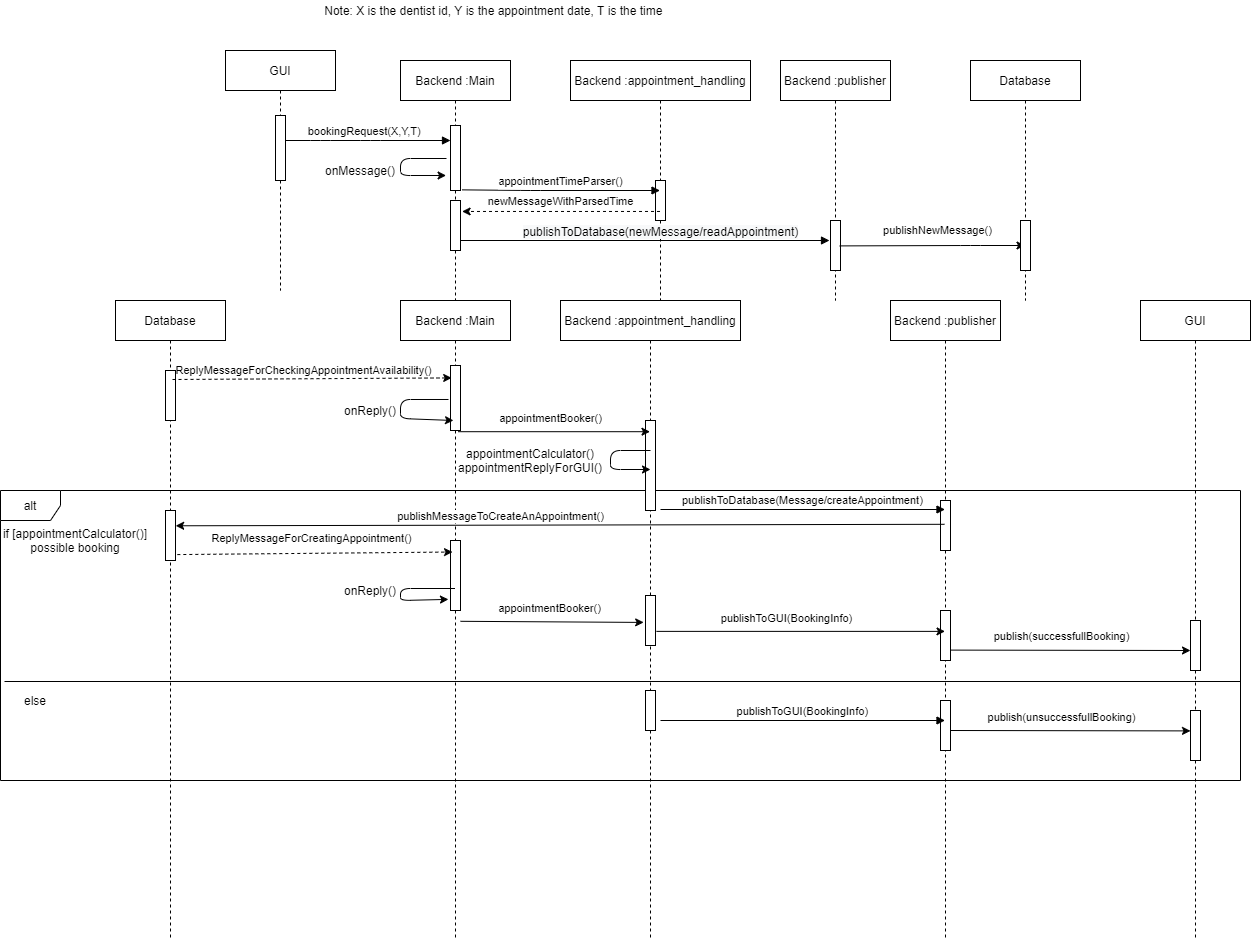

The diagram above was exported from draw.io. Its source (the exported page's mxGraphModel, read from the mxfile embedded in the PNG):
<mxGraphModel dx="2354" dy="1726" grid="1" gridSize="10" guides="1" tooltips="1" connect="1" arrows="1" fold="1" page="1" pageScale="1" pageWidth="850" pageHeight="1100" math="0" shadow="0">
  <root>
    <mxCell id="0" />
    <mxCell id="1" parent="0" />
    <mxCell id="e0l0GDJd8t3UVIqLrca_-52" value="alt" style="shape=umlFrame;whiteSpace=wrap;html=1;" parent="1" vertex="1">
      <mxGeometry x="-280" y="430" width="1240" height="290" as="geometry" />
    </mxCell>
    <mxCell id="3nuBFxr9cyL0pnOWT2aG-1" value="Backend :Main" style="shape=umlLifeline;perimeter=lifelinePerimeter;container=1;collapsible=0;recursiveResize=0;rounded=0;shadow=0;strokeWidth=1;" parent="1" vertex="1">
      <mxGeometry x="120" width="110" height="240" as="geometry" />
    </mxCell>
    <mxCell id="3nuBFxr9cyL0pnOWT2aG-2" value="" style="points=[];perimeter=orthogonalPerimeter;rounded=0;shadow=0;strokeWidth=1;" parent="3nuBFxr9cyL0pnOWT2aG-1" vertex="1">
      <mxGeometry x="50" y="65" width="10" height="65" as="geometry" />
    </mxCell>
    <mxCell id="e0l0GDJd8t3UVIqLrca_-44" value="" style="endArrow=classic;html=1;entryX=-0.44;entryY=0.769;entryDx=0;entryDy=0;entryPerimeter=0;" parent="3nuBFxr9cyL0pnOWT2aG-1" target="3nuBFxr9cyL0pnOWT2aG-2" edge="1">
      <mxGeometry width="50" height="50" relative="1" as="geometry">
        <mxPoint x="46" y="98" as="sourcePoint" />
        <mxPoint x="40" y="90" as="targetPoint" />
        <Array as="points">
          <mxPoint y="98" />
          <mxPoint y="115" />
        </Array>
      </mxGeometry>
    </mxCell>
    <mxCell id="lOLRUEOx9grOm_eJJrot-1" value="" style="points=[];perimeter=orthogonalPerimeter;rounded=0;shadow=0;strokeWidth=1;" parent="3nuBFxr9cyL0pnOWT2aG-1" vertex="1">
      <mxGeometry x="50" y="140" width="10" height="50" as="geometry" />
    </mxCell>
    <mxCell id="3nuBFxr9cyL0pnOWT2aG-3" value="bookingRequest(X,Y,T)" style="verticalAlign=bottom;startArrow=oval;endArrow=block;startSize=8;shadow=0;strokeWidth=1;" parent="1" target="3nuBFxr9cyL0pnOWT2aG-2" edge="1">
      <mxGeometry relative="1" as="geometry">
        <mxPoint x="-0.5" y="80" as="sourcePoint" />
        <Array as="points">
          <mxPoint x="40" y="80" />
          <mxPoint x="90" y="80" />
        </Array>
      </mxGeometry>
    </mxCell>
    <mxCell id="e0l0GDJd8t3UVIqLrca_-3" value="Note: X is the dentist id, Y is the appointment date, T is the time&amp;nbsp;" style="text;html=1;strokeColor=none;fillColor=none;align=center;verticalAlign=middle;whiteSpace=wrap;rounded=0;" parent="1" vertex="1">
      <mxGeometry x="30" y="-60" width="370" height="20" as="geometry" />
    </mxCell>
    <mxCell id="e0l0GDJd8t3UVIqLrca_-8" value="Backend :appointment_handling" style="shape=umlLifeline;perimeter=lifelinePerimeter;container=1;collapsible=0;recursiveResize=0;rounded=0;shadow=0;strokeWidth=1;" parent="1" vertex="1">
      <mxGeometry x="290" width="180" height="240" as="geometry" />
    </mxCell>
    <mxCell id="e0l0GDJd8t3UVIqLrca_-9" value="" style="points=[];perimeter=orthogonalPerimeter;rounded=0;shadow=0;strokeWidth=1;" parent="e0l0GDJd8t3UVIqLrca_-8" vertex="1">
      <mxGeometry x="85" y="120" width="10" height="40" as="geometry" />
    </mxCell>
    <mxCell id="e0l0GDJd8t3UVIqLrca_-10" value="appointmentTimeParser()" style="verticalAlign=bottom;endArrow=block;shadow=0;strokeWidth=1;exitX=0.56;exitY=0.539;exitDx=0;exitDy=0;exitPerimeter=0;" parent="1" source="3nuBFxr9cyL0pnOWT2aG-1" target="e0l0GDJd8t3UVIqLrca_-8" edge="1">
      <mxGeometry relative="1" as="geometry">
        <mxPoint x="180" y="90" as="sourcePoint" />
        <mxPoint x="358" y="90" as="targetPoint" />
        <Array as="points">
          <mxPoint x="250" y="130" />
        </Array>
      </mxGeometry>
    </mxCell>
    <mxCell id="e0l0GDJd8t3UVIqLrca_-11" value="Backend :publisher" style="shape=umlLifeline;perimeter=lifelinePerimeter;container=1;collapsible=0;recursiveResize=0;rounded=0;shadow=0;strokeWidth=1;" parent="1" vertex="1">
      <mxGeometry x="500" width="110" height="240" as="geometry" />
    </mxCell>
    <mxCell id="e0l0GDJd8t3UVIqLrca_-12" value="" style="points=[];perimeter=orthogonalPerimeter;rounded=0;shadow=0;strokeWidth=1;" parent="e0l0GDJd8t3UVIqLrca_-11" vertex="1">
      <mxGeometry x="50" y="160" width="10" height="50" as="geometry" />
    </mxCell>
    <mxCell id="e0l0GDJd8t3UVIqLrca_-14" value="" style="verticalAlign=bottom;endArrow=block;shadow=0;strokeWidth=1;" parent="1" edge="1">
      <mxGeometry relative="1" as="geometry">
        <mxPoint x="180" y="180" as="sourcePoint" />
        <mxPoint x="549" y="180" as="targetPoint" />
      </mxGeometry>
    </mxCell>
    <mxCell id="lOLRUEOx9grOm_eJJrot-6" value="&lt;span style=&quot;font-size: 12px ; background-color: rgb(248 , 249 , 250)&quot;&gt;publishToDatabase(newMessage/readAppointment)&lt;/span&gt;" style="edgeLabel;html=1;align=center;verticalAlign=middle;resizable=0;points=[];" parent="e0l0GDJd8t3UVIqLrca_-14" vertex="1" connectable="0">
      <mxGeometry x="-0.2087" y="-4" relative="1" as="geometry">
        <mxPoint x="54" y="-14" as="offset" />
      </mxGeometry>
    </mxCell>
    <mxCell id="e0l0GDJd8t3UVIqLrca_-18" value="" style="endArrow=classic;html=1;exitX=0.92;exitY=0.508;exitDx=0;exitDy=0;exitPerimeter=0;entryX=0.45;entryY=0.5;entryDx=0;entryDy=0;entryPerimeter=0;" parent="1" source="e0l0GDJd8t3UVIqLrca_-12" target="e0l0GDJd8t3UVIqLrca_-23" edge="1">
      <mxGeometry width="50" height="50" relative="1" as="geometry">
        <mxPoint x="580" y="220" as="sourcePoint" />
        <mxPoint x="754" y="225" as="targetPoint" />
        <Array as="points">
          <mxPoint x="690" y="185" />
        </Array>
      </mxGeometry>
    </mxCell>
    <mxCell id="lOLRUEOx9grOm_eJJrot-5" value="publishNewMessage()" style="edgeLabel;html=1;align=center;verticalAlign=middle;resizable=0;points=[];" parent="e0l0GDJd8t3UVIqLrca_-18" vertex="1" connectable="0">
      <mxGeometry x="-0.1038" y="2" relative="1" as="geometry">
        <mxPoint x="13.8" y="-13.4" as="offset" />
      </mxGeometry>
    </mxCell>
    <mxCell id="e0l0GDJd8t3UVIqLrca_-22" value="Database" style="shape=umlLifeline;perimeter=lifelinePerimeter;container=1;collapsible=0;recursiveResize=0;rounded=0;shadow=0;strokeWidth=1;" parent="1" vertex="1">
      <mxGeometry x="690" width="110" height="240" as="geometry" />
    </mxCell>
    <mxCell id="e0l0GDJd8t3UVIqLrca_-23" value="" style="points=[];perimeter=orthogonalPerimeter;rounded=0;shadow=0;strokeWidth=1;" parent="e0l0GDJd8t3UVIqLrca_-22" vertex="1">
      <mxGeometry x="50" y="160" width="10" height="50" as="geometry" />
    </mxCell>
    <mxCell id="e0l0GDJd8t3UVIqLrca_-26" value="Backend :Main" style="shape=umlLifeline;perimeter=lifelinePerimeter;container=1;collapsible=0;recursiveResize=0;rounded=0;shadow=0;strokeWidth=1;" parent="1" vertex="1">
      <mxGeometry x="120" y="240" width="110" height="640" as="geometry" />
    </mxCell>
    <mxCell id="e0l0GDJd8t3UVIqLrca_-27" value="" style="points=[];perimeter=orthogonalPerimeter;rounded=0;shadow=0;strokeWidth=1;" parent="e0l0GDJd8t3UVIqLrca_-26" vertex="1">
      <mxGeometry x="50" y="65" width="10" height="65" as="geometry" />
    </mxCell>
    <mxCell id="e0l0GDJd8t3UVIqLrca_-46" value="" style="endArrow=classic;html=1;exitX=-0.2;exitY=0.523;exitDx=0;exitDy=0;exitPerimeter=0;" parent="e0l0GDJd8t3UVIqLrca_-26" source="e0l0GDJd8t3UVIqLrca_-27" edge="1">
      <mxGeometry width="50" height="50" relative="1" as="geometry">
        <mxPoint x="-50" y="150" as="sourcePoint" />
        <mxPoint x="53" y="120" as="targetPoint" />
        <Array as="points">
          <mxPoint y="99" />
          <mxPoint y="118" />
        </Array>
      </mxGeometry>
    </mxCell>
    <mxCell id="lOLRUEOx9grOm_eJJrot-17" value="" style="points=[];perimeter=orthogonalPerimeter;rounded=0;shadow=0;strokeWidth=1;" parent="e0l0GDJd8t3UVIqLrca_-26" vertex="1">
      <mxGeometry x="50" y="240" width="10" height="70" as="geometry" />
    </mxCell>
    <mxCell id="e0l0GDJd8t3UVIqLrca_-30" value="Backend :appointment_handling" style="shape=umlLifeline;perimeter=lifelinePerimeter;container=1;collapsible=0;recursiveResize=0;rounded=0;shadow=0;strokeWidth=1;" parent="1" vertex="1">
      <mxGeometry x="280" y="240" width="180" height="640" as="geometry" />
    </mxCell>
    <mxCell id="e0l0GDJd8t3UVIqLrca_-31" value="" style="points=[];perimeter=orthogonalPerimeter;rounded=0;shadow=0;strokeWidth=1;" parent="e0l0GDJd8t3UVIqLrca_-30" vertex="1">
      <mxGeometry x="85" y="120" width="10" height="90" as="geometry" />
    </mxCell>
    <mxCell id="lOLRUEOx9grOm_eJJrot-13" value="" style="points=[];perimeter=orthogonalPerimeter;rounded=0;shadow=0;strokeWidth=1;" parent="e0l0GDJd8t3UVIqLrca_-30" vertex="1">
      <mxGeometry x="85" y="295" width="10" height="50" as="geometry" />
    </mxCell>
    <mxCell id="lOLRUEOx9grOm_eJJrot-35" value="" style="points=[];perimeter=orthogonalPerimeter;rounded=0;shadow=0;strokeWidth=1;" parent="e0l0GDJd8t3UVIqLrca_-30" vertex="1">
      <mxGeometry x="85" y="390" width="10" height="40" as="geometry" />
    </mxCell>
    <mxCell id="xqrdfCsaF3R8uLyWd11A-3" value="" style="endArrow=classic;html=1;" edge="1" parent="e0l0GDJd8t3UVIqLrca_-30">
      <mxGeometry width="50" height="50" relative="1" as="geometry">
        <mxPoint x="90" y="150" as="sourcePoint" />
        <mxPoint x="90" y="169" as="targetPoint" />
        <Array as="points">
          <mxPoint x="50" y="150" />
          <mxPoint x="50" y="169" />
        </Array>
      </mxGeometry>
    </mxCell>
    <mxCell id="e0l0GDJd8t3UVIqLrca_-35" value="Backend :publisher" style="shape=umlLifeline;perimeter=lifelinePerimeter;container=1;collapsible=0;recursiveResize=0;rounded=0;shadow=0;strokeWidth=1;" parent="1" vertex="1">
      <mxGeometry x="610" y="240" width="110" height="640" as="geometry" />
    </mxCell>
    <mxCell id="e0l0GDJd8t3UVIqLrca_-36" value="" style="points=[];perimeter=orthogonalPerimeter;rounded=0;shadow=0;strokeWidth=1;" parent="e0l0GDJd8t3UVIqLrca_-35" vertex="1">
      <mxGeometry x="50" y="200" width="10" height="50" as="geometry" />
    </mxCell>
    <mxCell id="lOLRUEOx9grOm_eJJrot-14" value="" style="points=[];perimeter=orthogonalPerimeter;rounded=0;shadow=0;strokeWidth=1;" parent="e0l0GDJd8t3UVIqLrca_-35" vertex="1">
      <mxGeometry x="50" y="310" width="10" height="50" as="geometry" />
    </mxCell>
    <mxCell id="xqrdfCsaF3R8uLyWd11A-8" value="" style="points=[];perimeter=orthogonalPerimeter;rounded=0;shadow=0;strokeWidth=1;" vertex="1" parent="e0l0GDJd8t3UVIqLrca_-35">
      <mxGeometry x="50" y="400" width="10" height="50" as="geometry" />
    </mxCell>
    <mxCell id="e0l0GDJd8t3UVIqLrca_-37" value="publishToDatabase(Message/createAppointment)" style="verticalAlign=bottom;endArrow=block;shadow=0;strokeWidth=1;" parent="1" target="e0l0GDJd8t3UVIqLrca_-35" edge="1">
      <mxGeometry relative="1" as="geometry">
        <mxPoint x="380" y="449" as="sourcePoint" />
        <mxPoint x="550.0500000000002" y="450.05999999999995" as="targetPoint" />
      </mxGeometry>
    </mxCell>
    <mxCell id="e0l0GDJd8t3UVIqLrca_-41" value="Database" style="shape=umlLifeline;perimeter=lifelinePerimeter;container=1;collapsible=0;recursiveResize=0;rounded=0;shadow=0;strokeWidth=1;" parent="1" vertex="1">
      <mxGeometry x="-165" y="240" width="110" height="640" as="geometry" />
    </mxCell>
    <mxCell id="e0l0GDJd8t3UVIqLrca_-42" value="" style="points=[];perimeter=orthogonalPerimeter;rounded=0;shadow=0;strokeWidth=1;" parent="e0l0GDJd8t3UVIqLrca_-41" vertex="1">
      <mxGeometry x="50" y="70" width="10" height="50" as="geometry" />
    </mxCell>
    <mxCell id="lOLRUEOx9grOm_eJJrot-7" value="" style="points=[];perimeter=orthogonalPerimeter;rounded=0;shadow=0;strokeWidth=1;" parent="e0l0GDJd8t3UVIqLrca_-41" vertex="1">
      <mxGeometry x="50" y="210" width="10" height="50" as="geometry" />
    </mxCell>
    <mxCell id="e0l0GDJd8t3UVIqLrca_-45" value="onMessage()" style="text;html=1;strokeColor=none;fillColor=none;align=center;verticalAlign=middle;whiteSpace=wrap;rounded=0;" parent="1" vertex="1">
      <mxGeometry x="60" y="100" width="40" height="20" as="geometry" />
    </mxCell>
    <mxCell id="e0l0GDJd8t3UVIqLrca_-47" value="onReply()" style="text;html=1;strokeColor=none;fillColor=none;align=center;verticalAlign=middle;whiteSpace=wrap;rounded=0;" parent="1" vertex="1">
      <mxGeometry x="70" y="340" width="40" height="20" as="geometry" />
    </mxCell>
    <mxCell id="e0l0GDJd8t3UVIqLrca_-48" value="GUI" style="shape=umlLifeline;perimeter=lifelinePerimeter;container=1;collapsible=0;recursiveResize=0;rounded=0;shadow=0;strokeWidth=1;" parent="1" vertex="1">
      <mxGeometry x="-55" y="-10" width="110" height="240" as="geometry" />
    </mxCell>
    <mxCell id="e0l0GDJd8t3UVIqLrca_-49" value="" style="points=[];perimeter=orthogonalPerimeter;rounded=0;shadow=0;strokeWidth=1;" parent="e0l0GDJd8t3UVIqLrca_-48" vertex="1">
      <mxGeometry x="50" y="65" width="10" height="65" as="geometry" />
    </mxCell>
    <mxCell id="e0l0GDJd8t3UVIqLrca_-32" value="" style="endArrow=classic;html=1;exitX=0.524;exitY=0.205;exitDx=0;exitDy=0;exitPerimeter=0;" parent="1" source="e0l0GDJd8t3UVIqLrca_-26" edge="1" target="e0l0GDJd8t3UVIqLrca_-30">
      <mxGeometry width="50" height="50" relative="1" as="geometry">
        <mxPoint x="290" y="440" as="sourcePoint" />
        <mxPoint x="346" y="404" as="targetPoint" />
        <Array as="points" />
      </mxGeometry>
    </mxCell>
    <mxCell id="e0l0GDJd8t3UVIqLrca_-51" value="appointmentBooker()" style="edgeLabel;html=1;align=center;verticalAlign=middle;resizable=0;points=[];" parent="e0l0GDJd8t3UVIqLrca_-32" vertex="1" connectable="0">
      <mxGeometry x="-0.2287" relative="1" as="geometry">
        <mxPoint x="17.63" y="-13.9" as="offset" />
      </mxGeometry>
    </mxCell>
    <mxCell id="e0l0GDJd8t3UVIqLrca_-54" value="else" style="text;html=1;strokeColor=none;fillColor=none;align=center;verticalAlign=middle;whiteSpace=wrap;rounded=0;" parent="1" vertex="1">
      <mxGeometry x="-270" y="630" width="50" height="20" as="geometry" />
    </mxCell>
    <mxCell id="lOLRUEOx9grOm_eJJrot-3" value="" style="html=1;labelBackgroundColor=#ffffff;startArrow=none;startFill=0;startSize=6;endArrow=classic;endFill=1;endSize=6;jettySize=auto;orthogonalLoop=1;strokeWidth=1;dashed=1;fontSize=14;entryX=0.56;entryY=0.629;entryDx=0;entryDy=0;entryPerimeter=0;" parent="1" source="e0l0GDJd8t3UVIqLrca_-8" target="3nuBFxr9cyL0pnOWT2aG-1" edge="1">
      <mxGeometry width="60" height="60" relative="1" as="geometry">
        <mxPoint x="270" y="210" as="sourcePoint" />
        <mxPoint x="330" y="150" as="targetPoint" />
      </mxGeometry>
    </mxCell>
    <mxCell id="lOLRUEOx9grOm_eJJrot-4" value="newMessageWithParsedTime" style="edgeLabel;html=1;align=center;verticalAlign=middle;resizable=0;points=[];" parent="lOLRUEOx9grOm_eJJrot-3" vertex="1" connectable="0">
      <mxGeometry x="-0.3785" y="1" relative="1" as="geometry">
        <mxPoint x="-38.5" y="-11.96" as="offset" />
      </mxGeometry>
    </mxCell>
    <mxCell id="lOLRUEOx9grOm_eJJrot-10" value="" style="endArrow=classic;html=1;entryX=0.547;entryY=0.352;entryDx=0;entryDy=0;entryPerimeter=0;exitX=0.4;exitY=0.476;exitDx=0;exitDy=0;exitPerimeter=0;" parent="1" source="e0l0GDJd8t3UVIqLrca_-36" target="e0l0GDJd8t3UVIqLrca_-41" edge="1">
      <mxGeometry width="50" height="50" relative="1" as="geometry">
        <mxPoint x="250" y="550" as="sourcePoint" />
        <mxPoint x="300" y="500" as="targetPoint" />
        <Array as="points" />
      </mxGeometry>
    </mxCell>
    <mxCell id="lOLRUEOx9grOm_eJJrot-11" value="publishMessageToCreateAnAppointment()" style="edgeLabel;html=1;align=center;verticalAlign=middle;resizable=0;points=[];" parent="lOLRUEOx9grOm_eJJrot-10" vertex="1" connectable="0">
      <mxGeometry x="0.1581" y="1" relative="1" as="geometry">
        <mxPoint y="-10.36" as="offset" />
      </mxGeometry>
    </mxCell>
    <mxCell id="lOLRUEOx9grOm_eJJrot-18" value="" style="html=1;labelBackgroundColor=#ffffff;startArrow=none;startFill=0;startSize=6;endArrow=classic;endFill=1;endSize=6;jettySize=auto;orthogonalLoop=1;strokeWidth=1;dashed=1;fontSize=14;exitX=0.562;exitY=0.397;exitDx=0;exitDy=0;exitPerimeter=0;entryX=0.473;entryY=0.393;entryDx=0;entryDy=0;entryPerimeter=0;" parent="1" source="e0l0GDJd8t3UVIqLrca_-41" target="e0l0GDJd8t3UVIqLrca_-26" edge="1">
      <mxGeometry width="60" height="60" relative="1" as="geometry">
        <mxPoint x="70" y="550" as="sourcePoint" />
        <mxPoint x="130" y="490" as="targetPoint" />
      </mxGeometry>
    </mxCell>
    <mxCell id="lOLRUEOx9grOm_eJJrot-21" value="ReplyMessageForCreatingAppointment()" style="edgeLabel;html=1;align=center;verticalAlign=middle;resizable=0;points=[];" parent="lOLRUEOx9grOm_eJJrot-18" vertex="1" connectable="0">
      <mxGeometry x="-0.1809" y="-1" relative="1" as="geometry">
        <mxPoint x="20.950000000000003" y="-16.89" as="offset" />
      </mxGeometry>
    </mxCell>
    <mxCell id="lOLRUEOx9grOm_eJJrot-19" value="" style="html=1;labelBackgroundColor=#ffffff;startArrow=none;startFill=0;startSize=6;endArrow=classic;endFill=1;endSize=6;jettySize=auto;orthogonalLoop=1;strokeWidth=1;dashed=1;fontSize=14;exitX=0.7;exitY=0.18;exitDx=0;exitDy=0;exitPerimeter=0;entryX=0.12;entryY=0.191;entryDx=0;entryDy=0;entryPerimeter=0;" parent="1" source="e0l0GDJd8t3UVIqLrca_-42" target="e0l0GDJd8t3UVIqLrca_-27" edge="1">
      <mxGeometry width="60" height="60" relative="1" as="geometry">
        <mxPoint x="50" y="390" as="sourcePoint" />
        <mxPoint x="110" y="330" as="targetPoint" />
        <Array as="points" />
      </mxGeometry>
    </mxCell>
    <mxCell id="lOLRUEOx9grOm_eJJrot-20" value="ReplyMessageForCheckingAppointmentAvailability()" style="edgeLabel;html=1;align=center;verticalAlign=middle;resizable=0;points=[];" parent="lOLRUEOx9grOm_eJJrot-19" vertex="1" connectable="0">
      <mxGeometry x="-0.3276" y="-2" relative="1" as="geometry">
        <mxPoint x="35.97" y="-11.13" as="offset" />
      </mxGeometry>
    </mxCell>
    <mxCell id="lOLRUEOx9grOm_eJJrot-23" value="" style="endArrow=classic;html=1;entryX=0.436;entryY=0.467;entryDx=0;entryDy=0;entryPerimeter=0;" parent="1" source="e0l0GDJd8t3UVIqLrca_-26" target="e0l0GDJd8t3UVIqLrca_-26" edge="1">
      <mxGeometry width="50" height="50" relative="1" as="geometry">
        <mxPoint x="50" y="600" as="sourcePoint" />
        <mxPoint x="100" y="550" as="targetPoint" />
        <Array as="points">
          <mxPoint x="120" y="528" />
          <mxPoint x="120" y="540" />
        </Array>
      </mxGeometry>
    </mxCell>
    <mxCell id="lOLRUEOx9grOm_eJJrot-24" value="onReply()" style="text;html=1;strokeColor=none;fillColor=none;align=center;verticalAlign=middle;whiteSpace=wrap;rounded=0;" parent="1" vertex="1">
      <mxGeometry x="70" y="520" width="40" height="20" as="geometry" />
    </mxCell>
    <mxCell id="lOLRUEOx9grOm_eJJrot-25" value="" style="endArrow=classic;html=1;exitX=0.531;exitY=0.312;exitDx=0;exitDy=0;exitPerimeter=0;entryX=0.462;entryY=0.503;entryDx=0;entryDy=0;entryPerimeter=0;" parent="1" edge="1" target="e0l0GDJd8t3UVIqLrca_-30">
      <mxGeometry width="50" height="50" relative="1" as="geometry">
        <mxPoint x="179.99999999999986" y="560.8" as="sourcePoint" />
        <mxPoint x="347.59" y="560" as="targetPoint" />
        <Array as="points" />
      </mxGeometry>
    </mxCell>
    <mxCell id="lOLRUEOx9grOm_eJJrot-26" value="appointmentBooker()" style="edgeLabel;html=1;align=center;verticalAlign=middle;resizable=0;points=[];" parent="lOLRUEOx9grOm_eJJrot-25" vertex="1" connectable="0">
      <mxGeometry x="-0.2287" relative="1" as="geometry">
        <mxPoint x="17.63" y="-13.9" as="offset" />
      </mxGeometry>
    </mxCell>
    <mxCell id="lOLRUEOx9grOm_eJJrot-27" value="" style="endArrow=classic;html=1;exitX=0.533;exitY=0.517;exitDx=0;exitDy=0;exitPerimeter=0;" parent="1" source="e0l0GDJd8t3UVIqLrca_-30" target="e0l0GDJd8t3UVIqLrca_-35" edge="1">
      <mxGeometry width="50" height="50" relative="1" as="geometry">
        <mxPoint x="389.9999999999999" y="580.8" as="sourcePoint" />
        <mxPoint x="557.59" y="580" as="targetPoint" />
        <Array as="points" />
      </mxGeometry>
    </mxCell>
    <mxCell id="lOLRUEOx9grOm_eJJrot-28" value="publishToGUI(BookingInfo)" style="edgeLabel;html=1;align=center;verticalAlign=middle;resizable=0;points=[];" parent="lOLRUEOx9grOm_eJJrot-27" vertex="1" connectable="0">
      <mxGeometry x="-0.2287" relative="1" as="geometry">
        <mxPoint x="17.63" y="-13.9" as="offset" />
      </mxGeometry>
    </mxCell>
    <mxCell id="lOLRUEOx9grOm_eJJrot-29" value="GUI" style="shape=umlLifeline;perimeter=lifelinePerimeter;container=1;collapsible=0;recursiveResize=0;rounded=0;shadow=0;strokeWidth=1;" parent="1" vertex="1">
      <mxGeometry x="860" y="240" width="110" height="640" as="geometry" />
    </mxCell>
    <mxCell id="lOLRUEOx9grOm_eJJrot-31" value="" style="points=[];perimeter=orthogonalPerimeter;rounded=0;shadow=0;strokeWidth=1;" parent="lOLRUEOx9grOm_eJJrot-29" vertex="1">
      <mxGeometry x="50" y="320" width="10" height="50" as="geometry" />
    </mxCell>
    <mxCell id="xqrdfCsaF3R8uLyWd11A-6" value="" style="points=[];perimeter=orthogonalPerimeter;rounded=0;shadow=0;strokeWidth=1;" vertex="1" parent="lOLRUEOx9grOm_eJJrot-29">
      <mxGeometry x="50" y="410" width="10" height="50" as="geometry" />
    </mxCell>
    <mxCell id="lOLRUEOx9grOm_eJJrot-32" value="" style="endArrow=classic;html=1;exitX=0.542;exitY=0.749;exitDx=0;exitDy=0;exitPerimeter=0;" parent="1" edge="1">
      <mxGeometry width="50" height="50" relative="1" as="geometry">
        <mxPoint x="670" y="589.5999999999999" as="sourcePoint" />
        <mxPoint x="910" y="590" as="targetPoint" />
        <Array as="points" />
      </mxGeometry>
    </mxCell>
    <mxCell id="lOLRUEOx9grOm_eJJrot-33" value="publish(successfullBooking)" style="edgeLabel;html=1;align=center;verticalAlign=middle;resizable=0;points=[];" parent="lOLRUEOx9grOm_eJJrot-32" vertex="1" connectable="0">
      <mxGeometry x="-0.2287" relative="1" as="geometry">
        <mxPoint x="17.63" y="-13.9" as="offset" />
      </mxGeometry>
    </mxCell>
    <mxCell id="xqrdfCsaF3R8uLyWd11A-1" value="" style="endArrow=none;html=1;" edge="1" parent="1">
      <mxGeometry width="50" height="50" relative="1" as="geometry">
        <mxPoint x="-276" y="621" as="sourcePoint" />
        <mxPoint x="960" y="621" as="targetPoint" />
      </mxGeometry>
    </mxCell>
    <mxCell id="xqrdfCsaF3R8uLyWd11A-2" value="if [appointmentCalculator()]&lt;br&gt;possible booking" style="text;html=1;strokeColor=none;fillColor=none;align=center;verticalAlign=middle;whiteSpace=wrap;rounded=0;" vertex="1" parent="1">
      <mxGeometry x="-280" y="470" width="150" height="20" as="geometry" />
    </mxCell>
    <mxCell id="xqrdfCsaF3R8uLyWd11A-4" value="appointmentCalculator()&lt;br&gt;appointmentReplyForGUI()" style="text;html=1;strokeColor=none;fillColor=none;align=center;verticalAlign=middle;whiteSpace=wrap;rounded=0;" vertex="1" parent="1">
      <mxGeometry x="230" y="390" width="40" height="20" as="geometry" />
    </mxCell>
    <mxCell id="xqrdfCsaF3R8uLyWd11A-7" value="publishToGUI(BookingInfo)" style="verticalAlign=bottom;endArrow=block;shadow=0;strokeWidth=1;" edge="1" parent="1">
      <mxGeometry relative="1" as="geometry">
        <mxPoint x="380" y="660" as="sourcePoint" />
        <mxPoint x="664.5" y="660" as="targetPoint" />
      </mxGeometry>
    </mxCell>
    <mxCell id="xqrdfCsaF3R8uLyWd11A-9" value="" style="endArrow=classic;html=1;exitX=0.542;exitY=0.749;exitDx=0;exitDy=0;exitPerimeter=0;" edge="1" parent="1">
      <mxGeometry width="50" height="50" relative="1" as="geometry">
        <mxPoint x="670" y="669.9999999999999" as="sourcePoint" />
        <mxPoint x="910" y="670.4" as="targetPoint" />
        <Array as="points" />
      </mxGeometry>
    </mxCell>
    <mxCell id="xqrdfCsaF3R8uLyWd11A-10" value="publish(unsuccessfullBooking)" style="edgeLabel;html=1;align=center;verticalAlign=middle;resizable=0;points=[];" vertex="1" connectable="0" parent="xqrdfCsaF3R8uLyWd11A-9">
      <mxGeometry x="-0.2287" relative="1" as="geometry">
        <mxPoint x="17.63" y="-13.9" as="offset" />
      </mxGeometry>
    </mxCell>
  </root>
</mxGraphModel>